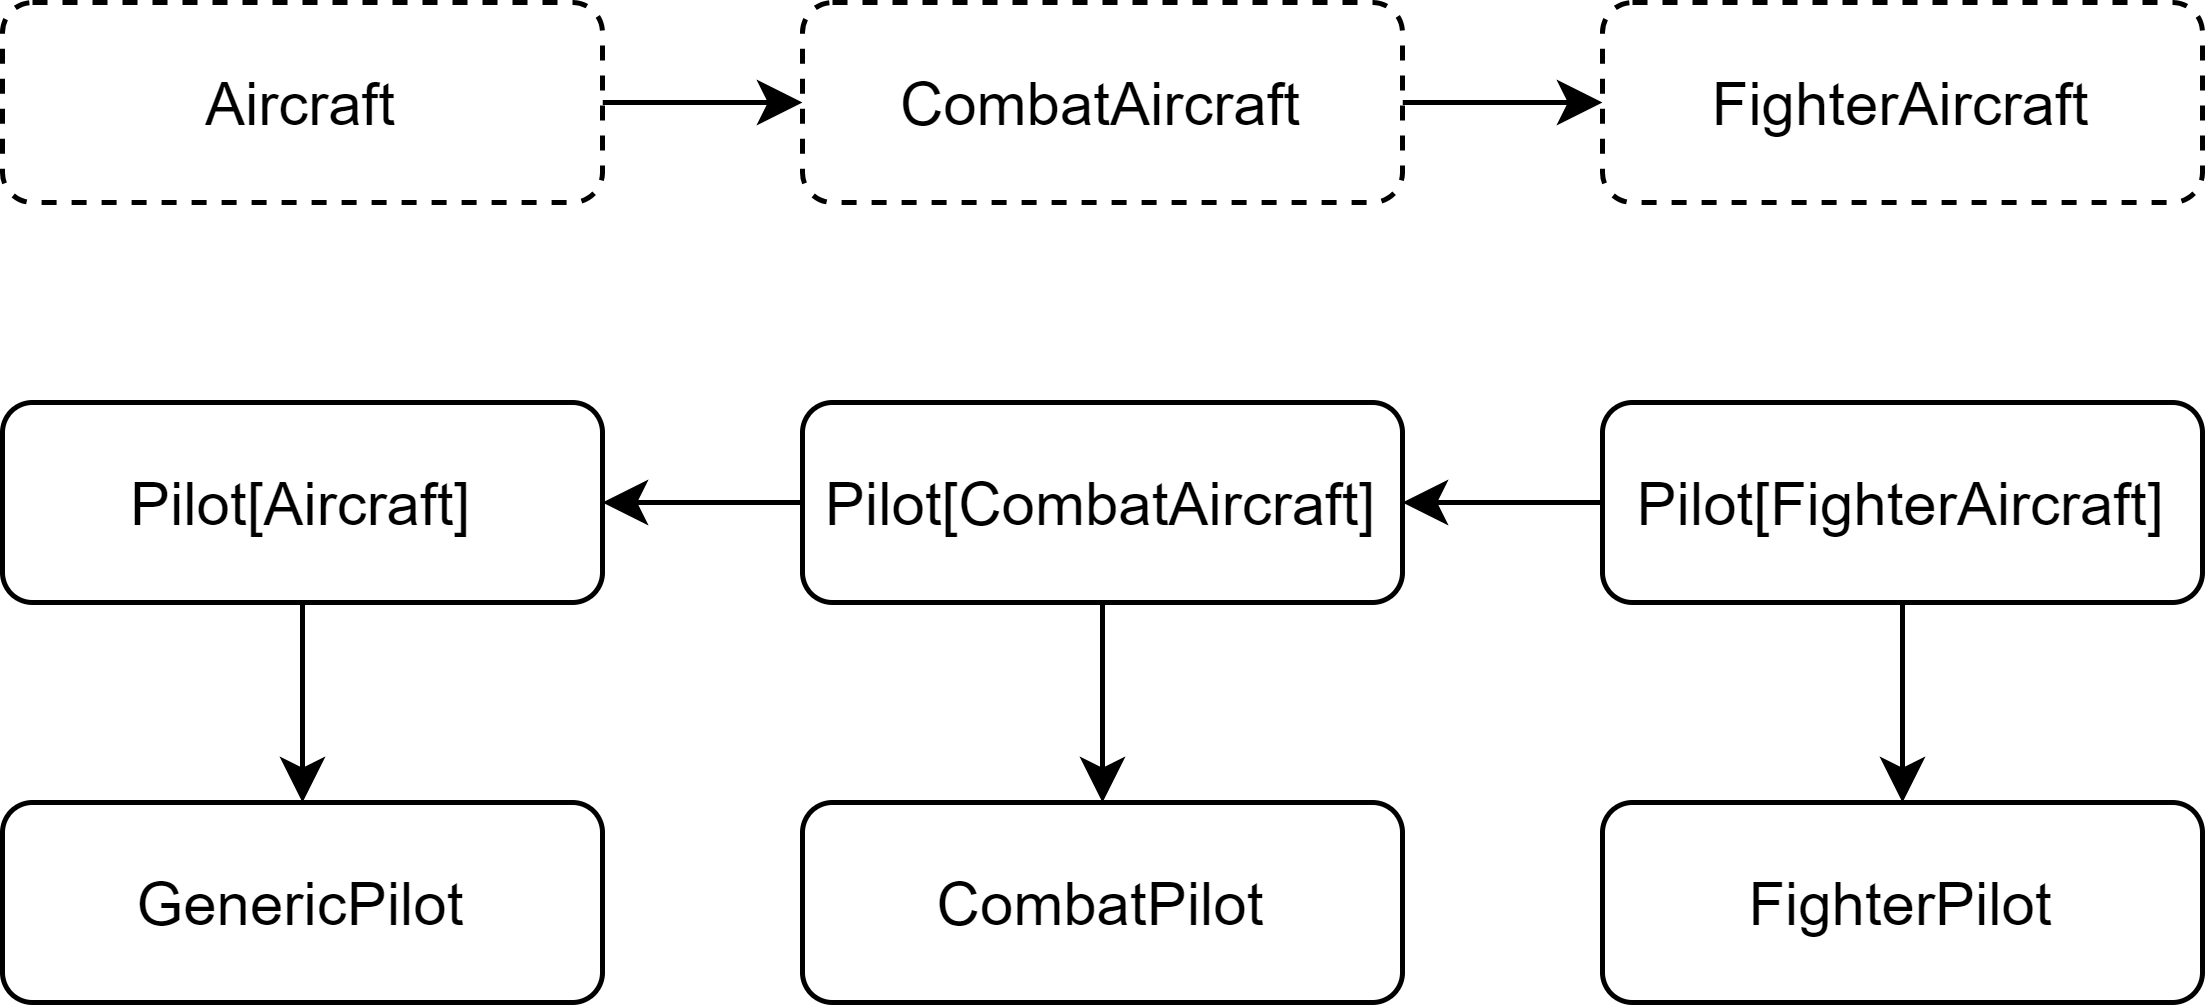

The diagram above was exported from draw.io. Its source (the exported page's mxGraphModel, read from the mxfile embedded in the PNG):
<mxGraphModel dx="1024" dy="534" grid="1" gridSize="10" guides="1" tooltips="1" connect="1" arrows="1" fold="1" page="1" pageScale="1" pageWidth="850" pageHeight="1100" math="0" shadow="0">
  <root>
    <mxCell id="0" />
    <mxCell id="1" parent="0" />
    <mxCell id="2" style="edgeStyle=orthogonalEdgeStyle;rounded=0;orthogonalLoop=1;jettySize=auto;html=1;exitX=1;exitY=0.5;exitDx=0;exitDy=0;" edge="1" source="3" target="5" parent="1">
      <mxGeometry relative="1" as="geometry" />
    </mxCell>
    <mxCell id="3" value="Aircraft" style="rounded=1;whiteSpace=wrap;html=1;dashed=1;" vertex="1" parent="1">
      <mxGeometry x="160" y="120" width="120" height="40" as="geometry" />
    </mxCell>
    <mxCell id="4" style="edgeStyle=orthogonalEdgeStyle;rounded=0;orthogonalLoop=1;jettySize=auto;html=1;exitX=1;exitY=0.5;exitDx=0;exitDy=0;" edge="1" source="5" target="6" parent="1">
      <mxGeometry relative="1" as="geometry" />
    </mxCell>
    <mxCell id="5" value="CombatAircraft" style="rounded=1;whiteSpace=wrap;html=1;dashed=1;" vertex="1" parent="1">
      <mxGeometry x="320" y="120" width="120" height="40" as="geometry" />
    </mxCell>
    <mxCell id="6" value="FighterAircraft" style="rounded=1;whiteSpace=wrap;html=1;dashed=1;" vertex="1" parent="1">
      <mxGeometry x="480" y="120" width="120" height="40" as="geometry" />
    </mxCell>
    <mxCell id="7" style="edgeStyle=orthogonalEdgeStyle;rounded=0;orthogonalLoop=1;jettySize=auto;html=1;exitX=0.5;exitY=1;exitDx=0;exitDy=0;entryX=0.5;entryY=0;entryDx=0;entryDy=0;" edge="1" source="8" target="15" parent="1">
      <mxGeometry relative="1" as="geometry" />
    </mxCell>
    <mxCell id="8" value="Pilot[Aircraft]" style="rounded=1;whiteSpace=wrap;html=1;" vertex="1" parent="1">
      <mxGeometry x="160" y="200" width="120" height="40" as="geometry" />
    </mxCell>
    <mxCell id="9" style="edgeStyle=orthogonalEdgeStyle;rounded=0;orthogonalLoop=1;jettySize=auto;html=1;exitX=0;exitY=0.5;exitDx=0;exitDy=0;entryX=1;entryY=0.5;entryDx=0;entryDy=0;" edge="1" source="11" target="8" parent="1">
      <mxGeometry relative="1" as="geometry" />
    </mxCell>
    <mxCell id="10" style="edgeStyle=orthogonalEdgeStyle;rounded=0;orthogonalLoop=1;jettySize=auto;html=1;exitX=0.5;exitY=1;exitDx=0;exitDy=0;entryX=0.5;entryY=0;entryDx=0;entryDy=0;" edge="1" source="11" target="16" parent="1">
      <mxGeometry relative="1" as="geometry" />
    </mxCell>
    <mxCell id="11" value="Pilot[CombatAircraft]" style="rounded=1;whiteSpace=wrap;html=1;" vertex="1" parent="1">
      <mxGeometry x="320" y="200" width="120" height="40" as="geometry" />
    </mxCell>
    <mxCell id="12" style="edgeStyle=orthogonalEdgeStyle;rounded=0;orthogonalLoop=1;jettySize=auto;html=1;exitX=0;exitY=0.5;exitDx=0;exitDy=0;entryX=1;entryY=0.5;entryDx=0;entryDy=0;" edge="1" source="14" target="11" parent="1">
      <mxGeometry relative="1" as="geometry" />
    </mxCell>
    <mxCell id="13" style="edgeStyle=orthogonalEdgeStyle;rounded=0;orthogonalLoop=1;jettySize=auto;html=1;exitX=0.5;exitY=1;exitDx=0;exitDy=0;entryX=0.5;entryY=0;entryDx=0;entryDy=0;" edge="1" source="14" target="17" parent="1">
      <mxGeometry relative="1" as="geometry" />
    </mxCell>
    <mxCell id="14" value="Pilot[FighterAircraft]" style="rounded=1;whiteSpace=wrap;html=1;" vertex="1" parent="1">
      <mxGeometry x="480" y="200" width="120" height="40" as="geometry" />
    </mxCell>
    <mxCell id="15" value="GenericPilot" style="rounded=1;whiteSpace=wrap;html=1;" vertex="1" parent="1">
      <mxGeometry x="160" y="280" width="120" height="40" as="geometry" />
    </mxCell>
    <mxCell id="16" value="CombatPilot" style="rounded=1;whiteSpace=wrap;html=1;" vertex="1" parent="1">
      <mxGeometry x="320" y="280" width="120" height="40" as="geometry" />
    </mxCell>
    <mxCell id="17" value="FighterPilot" style="rounded=1;whiteSpace=wrap;html=1;" vertex="1" parent="1">
      <mxGeometry x="480" y="280" width="120" height="40" as="geometry" />
    </mxCell>
  </root>
</mxGraphModel>